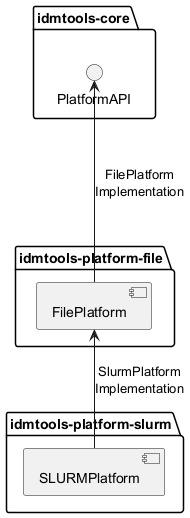

The diagram above was rendered by PlantUML. Its source (embedded in the PNG):
@startuml

package "idmtools-core" as registry {
    () "PlatformAPI" as PlatformAPI
}

package "idmtools-platform-file" as file_platform {
    [FilePlatform]
}

package "idmtools-platform-slurm" as slurm {
    [SLURMPlatform]   
}


PlatformAPI <-down-- FilePlatform: FilePlatform\nImplementation
FilePlatform <-- SLURMPlatform: SlurmPlatform\nImplementation
@enduml